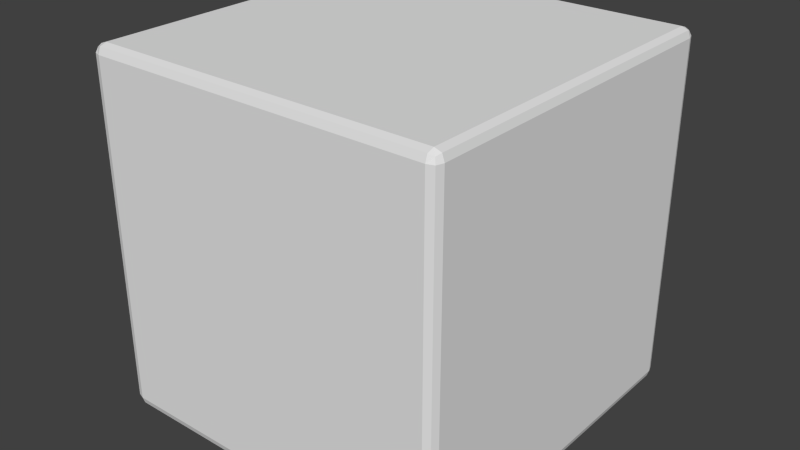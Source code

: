 # Source: Tile_v1.blend  (saved by Blender 2.76.0; exported with 4.5.12 LTS)
import bpy
from mathutils import Matrix  # noqa: F401  (used for matrix-valued properties, if any)

bpy.ops.wm.read_factory_settings(use_empty=True)
scene = bpy.context.scene
scene.name = 'Scene'

# ---- collections
col_collection_1 = bpy.data.collections.new('Collection 1'); scene.collection.children.link(col_collection_1)

# ---- world
world_world = bpy.data.worlds.new('World'); scene.world = world_world
world_world.color = (0.05088, 0.05088, 0.05088)
world_world.use_sun_shadow = False
world_world.sun_shadow_jitter_overblur = 0.0
world_world.cycles.sampling_method = 'MANUAL'
world_world.cycles.sample_map_resolution = 256

# ---- meshes
me_cube_001 = bpy.data.meshes.new('Cube.001')
me_cube_001.from_pydata([(-1.0, 0.95, 0.05), (0.95, 1.0, 0.05), (1.0, -0.95, 0.05), (-0.95, -1.0, 0.05), (0.95, 0.95, 0.0), (-0.95, 0.95, 2.0), (-0.95, -1.0, 1.95), (-0.95, -1.0, 1.0), (1.0, -0.95, 1.95), (1.0, -0.95, 1.0), (0.95, 1.0, 1.95), (0.95, 1.0, 1.0), (-1.0, 0.95, 1.95), (-1.0, 0.95, 1.0), (-0.95, 1.0, 1.0), (4.172e-07, 1.0, 1.0), (-0.95, 1.0, 1.95), (-1.192e-07, 1.0, 1.95), (0.95, -1.0, 1.0), (4.172e-07, -1.0, 1.0), (0.95, -1.0, 1.95), (4.172e-07, -1.0, 1.95), (0.95, 0.95, 2.0), (-1.192e-07, 0.95, 2.0), (-0.95, 0.95, 0.0), (-1.192e-07, 0.95, 0.0), (0.95, -1.0, 0.05), (-1.192e-07, -1.0, 0.05), (-0.95, 1.0, 0.05), (4.172e-07, 1.0, 0.05), (-1.192e-07, -0.95, 0.0), (-1.192e-07, 0.0, 0.0), (-0.95, -0.95, 0.0), (-0.95, 0.0, 0.0), (-1.192e-07, -0.95, 2.0), (-1.192e-07, 0.0, 2.0), (0.95, -0.95, 2.0), (0.95, 0.0, 2.0), (-1.0, -0.95, 1.0), (-1.0, 0.0, 1.0), (-1.0, -0.95, 1.95), (-1.0, 0.0, 1.95), (1.0, 0.95, 1.0), (1.0, 0.0, 1.0), (1.0, 0.95, 1.95), (1.0, 0.0, 1.95), (-0.95, -0.95, 2.0), (-0.95, 0.0, 2.0), (0.95, -0.95, 0.0), (0.95, 0.0, 0.0), (1.0, 0.95, 0.05), (1.0, 0.0, 0.05), (-1.0, -0.95, 0.05), (-1.0, 0.0, 0.05), (-0.9875, -0.9875, 1.95), (-0.9875, 0.95, 1.987), (-0.9875, 0.9875, 0.05), (-0.9875, -0.95, 0.0125), (0.95, 0.9875, 1.987), (0.9875, 0.9875, 0.05), (-0.95, 0.9875, 0.0125), (0.9875, -0.95, 1.987), (0.9875, -0.9875, 0.05), (0.9875, 0.95, 0.0125), (-0.95, -0.9875, 1.987), (0.95, -0.9875, 0.0125), (-0.9875, -0.9875, 0.05), (-0.9875, -0.9875, 1.0), (-0.9875, 0.9875, 1.95), (-0.9875, 0.9875, 1.0), (0.9875, 0.9875, 1.95), (0.9875, 0.9875, 1.0), (0.9875, -0.9875, 1.95), (0.9875, -0.9875, 1.0), (-0.95, 0.9875, 1.987), (-1.192e-07, 0.9875, 1.987), (0.95, 0.9875, 0.0125), (1.49e-08, 0.9875, 0.0125), (0.95, -0.9875, 1.987), (1.49e-08, -0.9875, 1.987), (-0.95, -0.9875, 0.0125), (-1.192e-07, -0.9875, 0.0125), (-0.9875, -0.95, 1.987), (-0.9875, 0.0, 1.987), (-0.9875, 0.95, 0.0125), (-0.9875, 0.0, 0.0125), (0.9875, 0.95, 1.987), (0.9875, 0.0, 1.987), (0.9875, -0.95, 0.0125), (0.9875, 0.0, 0.0125), (-0.9778, -0.9778, 0.02222), (-0.9778, -0.9778, 1.978), (-0.9778, 0.9778, 0.02222), (-0.9778, 0.9778, 1.978), (0.9778, -0.9778, 0.02222), (0.9778, -0.9778, 1.978), (0.9778, 0.9778, 0.02222), (0.9778, 0.9778, 1.978)], [], [(53, 0, 84, 85), (53, 39, 13, 0), (0, 56, 92, 84), (15, 14, 16, 17), (29, 1, 76, 77), (29, 15, 11, 1), (1, 59, 96, 76), (23, 22, 58, 75), (51, 2, 88, 89), (51, 43, 9, 2), (2, 62, 94, 88), (27, 3, 80, 81), (27, 19, 7, 3), (3, 66, 90, 80), (9, 8, 72, 73), (49, 4, 63, 89), (49, 31, 25, 4), (4, 76, 96, 63), (13, 12, 68, 69), (47, 5, 55, 83), (47, 35, 23, 5), (5, 74, 93, 55), (21, 19, 18, 20), (6, 64, 91, 54), (19, 21, 6, 7), (47, 83, 82, 46), (27, 26, 18, 19), (21, 79, 64, 6), (45, 43, 42, 44), (8, 61, 95, 72), (43, 45, 8, 9), (47, 46, 34, 35), (43, 51, 50, 42), (45, 87, 61, 8), (10, 58, 97, 70), (17, 10, 11, 15), (7, 67, 66, 3), (15, 29, 28, 14), (17, 75, 58, 10), (41, 39, 38, 40), (12, 55, 93, 68), (39, 41, 12, 13), (9, 73, 62, 2), (39, 53, 52, 38), (41, 83, 55, 12), (28, 56, 69, 14), (17, 16, 74, 75), (40, 38, 67, 54), (16, 68, 93, 74), (11, 71, 59, 1), (26, 62, 73, 18), (11, 10, 70, 71), (21, 20, 78, 79), (44, 42, 71, 70), (20, 72, 95, 78), (13, 69, 56, 0), (22, 86, 97, 58), (37, 22, 23, 35), (37, 87, 86, 22), (24, 84, 92, 60), (33, 24, 25, 31), (33, 85, 84, 24), (27, 81, 65, 26), (26, 65, 94, 62), (29, 77, 60, 28), (23, 75, 74, 5), (28, 60, 92, 56), (32, 30, 81, 80), (48, 65, 81, 30), (33, 32, 57, 85), (32, 80, 90, 57), (33, 31, 30, 32), (49, 89, 88, 48), (36, 34, 79, 78), (46, 64, 79, 34), (37, 36, 61, 87), (25, 77, 76, 4), (25, 24, 60, 77), (36, 78, 95, 61), (37, 35, 34, 36), (52, 66, 67, 38), (41, 40, 82, 83), (7, 6, 54, 67), (40, 54, 91, 82), (50, 59, 71, 42), (45, 44, 86, 87), (16, 14, 69, 68), (44, 70, 97, 86), (49, 48, 30, 31), (46, 82, 91, 64), (48, 88, 94, 65), (51, 89, 63, 50), (50, 63, 96, 59), (53, 85, 57, 52), (52, 57, 90, 66), (20, 18, 73, 72)])
me_cube_001.use_remesh_preserve_volume = False
me_cube_001.use_remesh_preserve_attributes = False
me_cube_001.use_mirror_vertex_groups = False
me_cube_001.update()

# ---- objects
ob_cube = bpy.data.objects.new('Cube', me_cube_001)

# ---- transforms, parenting, visibility, modifiers, constraints
ob_cube.location = (0.0, 0.0, 0.0)
ob_cube.lineart.crease_threshold = 0.0

# ---- collection membership
col_collection_1.objects.link(ob_cube)

# ---- scene / render settings (as saved in the file)
scene.frame_start = 1; scene.frame_end = 250; scene.frame_set(1)
scene.render.engine = 'BLENDER_EEVEE_NEXT'
scene.render.resolution_percentage = 50
scene.render.dither_intensity = 0.0
scene.cycles.use_denoising = False
scene.cycles.samples = 10
scene.cycles.sampling_pattern = 'TABULATED_SOBOL'
scene.cycles.light_sampling_threshold = 0.0
scene.cycles.use_adaptive_sampling = False
scene.cycles.use_light_tree = False
scene.cycles.blur_glossy = 0.0
scene.cycles.pixel_filter_type = 'GAUSSIAN'
scene.cycles.sample_clamp_indirect = 0.0
scene.view_settings.view_transform = 'Standard'
bpy.context.view_layer.update()

# ---- added for rendering (the .blend has no active camera and no usable light): camera, sun
cam_auto = bpy.data.cameras.new('AutoCamera')
cam_auto.lens = 50.0
cam_auto.sensor_width = 36.0
cam_auto.clip_end = 1000.0
ob_auto_camera = bpy.data.objects.new('AutoCamera', cam_auto)
scene.collection.objects.link(ob_auto_camera)
ob_auto_camera.location = (3.20507, -3.84609, 3.56406)
ob_auto_camera.rotation_euler = (1.09748, -7.21219e-08, 0.694738)
scene.camera = ob_auto_camera
light_auto_sun = bpy.data.lights.new('AutoSun', 'SUN')
light_auto_sun.energy = 3.0
light_auto_sun.angle = 0.0523599
ob_auto_sun = bpy.data.objects.new('AutoSun', light_auto_sun)
scene.collection.objects.link(ob_auto_sun)
ob_auto_sun.rotation_euler = (0.872665, 0.174533, 0.523599)
bpy.context.view_layer.update()
